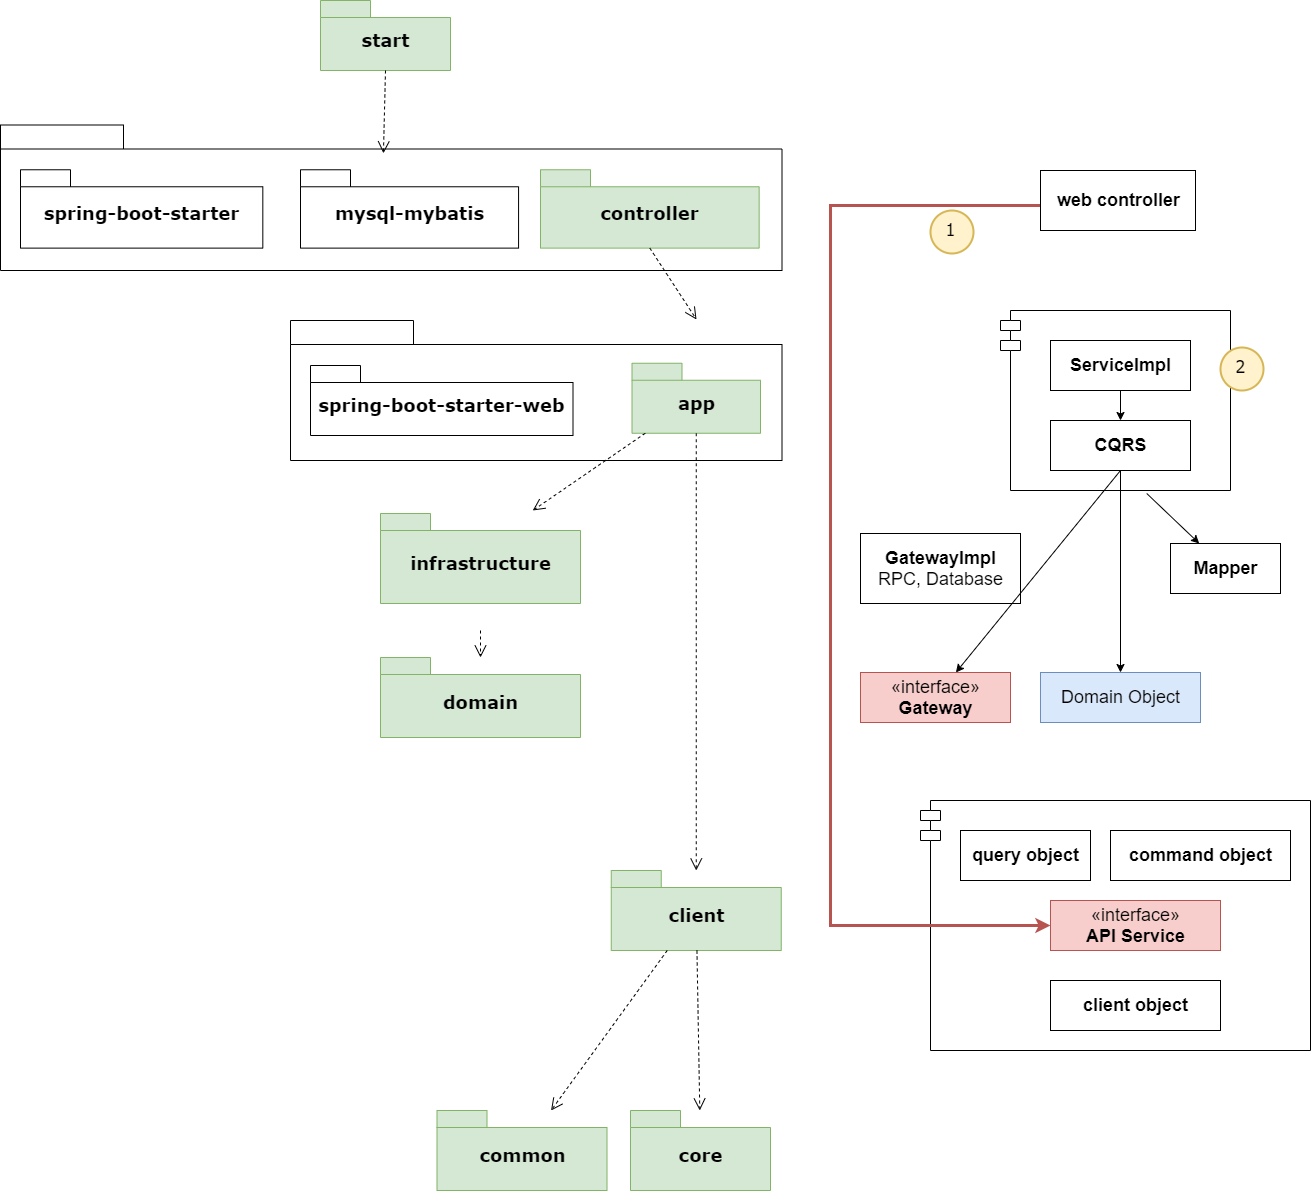

The diagram above was exported from draw.io. Its source (the exported page's mxGraphModel, read from the mxfile embedded in the PNG):
<mxGraphModel dx="2200" dy="2150" grid="1" gridSize="10" guides="1" tooltips="1" connect="1" arrows="1" fold="1" page="1" pageScale="1" pageWidth="1654" pageHeight="2336" math="0" shadow="0">
  <root>
    <mxCell id="0" />
    <mxCell id="1" parent="0" />
    <mxCell id="2" value="" style="shape=module;align=left;spacingLeft=20;align=center;verticalAlign=top;fontSize=18;" vertex="1" parent="1">
      <mxGeometry x="1130" y="580" width="230" height="180" as="geometry" />
    </mxCell>
    <mxCell id="3" value="" style="shape=module;align=left;spacingLeft=20;align=center;verticalAlign=top;fontSize=18;" vertex="1" parent="1">
      <mxGeometry x="1050" y="1070" width="390" height="250" as="geometry" />
    </mxCell>
    <mxCell id="4" value="" style="group;fontSize=18;" vertex="1" connectable="0" parent="1">
      <mxGeometry x="450" y="270" width="130" height="70" as="geometry" />
    </mxCell>
    <mxCell id="5" value="start" style="shape=folder;fontStyle=1;spacingTop=10;tabWidth=50;tabHeight=17;tabPosition=left;html=1;rounded=0;shadow=0;comic=0;labelBackgroundColor=none;strokeWidth=1;fontFamily=Verdana;fontSize=18;align=center;fillColor=#d5e8d4;strokeColor=#82b366;" vertex="1" parent="4">
      <mxGeometry width="130" height="70" as="geometry" />
    </mxCell>
    <mxCell id="6" value="" style="group;fontSize=18;" vertex="1" connectable="0" parent="1">
      <mxGeometry x="130" y="394.5" width="781.5" height="145.5" as="geometry" />
    </mxCell>
    <mxCell id="7" value="" style="shape=folder;fontStyle=1;spacingTop=10;tabWidth=123;tabHeight=24;tabPosition=left;html=1;rounded=0;shadow=0;comic=0;labelBackgroundColor=none;strokeWidth=1;fontFamily=Verdana;fontSize=18;align=center;" vertex="1" parent="6">
      <mxGeometry width="781.5000000000001" height="145.5" as="geometry" />
    </mxCell>
    <mxCell id="8" value="spring-boot-starter" style="shape=folder;fontStyle=1;spacingTop=10;tabWidth=50;tabHeight=17;tabPosition=left;html=1;rounded=0;shadow=0;comic=0;labelBackgroundColor=none;strokeWidth=1;fontFamily=Verdana;fontSize=18;align=center;" vertex="1" parent="6">
      <mxGeometry x="19.9958432304038" y="44.769230769230774" width="242.3206888361045" height="78.34615384615385" as="geometry" />
    </mxCell>
    <mxCell id="9" value="mysql-mybatis" style="shape=folder;fontStyle=1;spacingTop=10;tabWidth=50;tabHeight=17;tabPosition=left;html=1;rounded=0;shadow=0;comic=0;labelBackgroundColor=none;strokeWidth=1;fontFamily=Verdana;fontSize=18;align=center;" vertex="1" parent="6">
      <mxGeometry x="300.0020665083135" y="44.769230769230774" width="218.06510688836104" height="78.34615384615385" as="geometry" />
    </mxCell>
    <mxCell id="10" value="controller" style="shape=folder;fontStyle=1;spacingTop=10;tabWidth=50;tabHeight=17;tabPosition=left;html=1;rounded=0;shadow=0;comic=0;labelBackgroundColor=none;strokeWidth=1;fontFamily=Verdana;fontSize=18;align=center;fillColor=#d5e8d4;strokeColor=#82b366;" vertex="1" parent="6">
      <mxGeometry x="540.0009574468083" y="44.769230769230774" width="218.65372340425532" height="78.34615384615385" as="geometry" />
    </mxCell>
    <mxCell id="11" value="" style="shape=folder;fontStyle=1;spacingTop=10;tabWidth=123;tabHeight=24;tabPosition=left;html=1;rounded=0;shadow=0;comic=0;labelBackgroundColor=none;strokeColor=#000000;strokeWidth=1;fillColor=#ffffff;fontFamily=Verdana;fontSize=18;fontColor=#000000;align=center;" vertex="1" parent="1">
      <mxGeometry x="420" y="590" width="491.5" height="140" as="geometry" />
    </mxCell>
    <mxCell id="12" value="app" style="shape=folder;fontStyle=1;spacingTop=10;tabWidth=50;tabHeight=17;tabPosition=left;html=1;rounded=0;shadow=0;comic=0;labelBackgroundColor=none;strokeColor=#82b366;strokeWidth=1;fillColor=#d5e8d4;fontFamily=Verdana;fontSize=18;align=center;" vertex="1" parent="1">
      <mxGeometry x="761.5" y="632.75" width="128.5" height="70" as="geometry" />
    </mxCell>
    <mxCell id="13" value="spring-boot-starter-web" style="shape=folder;fontStyle=1;spacingTop=10;tabWidth=50;tabHeight=17;tabPosition=left;html=1;rounded=0;shadow=0;comic=0;labelBackgroundColor=none;strokeColor=#000000;strokeWidth=1;fillColor=#ffffff;fontFamily=Verdana;fontSize=18;fontColor=#000000;align=center;" vertex="1" parent="1">
      <mxGeometry x="440" y="635" width="262.5" height="70" as="geometry" />
    </mxCell>
    <mxCell id="14" value="client" style="shape=folder;fontStyle=1;spacingTop=10;tabWidth=50;tabHeight=17;tabPosition=left;html=1;rounded=0;shadow=0;comic=0;labelBackgroundColor=none;strokeWidth=1;fontFamily=Verdana;fontSize=18;align=center;fillColor=#d5e8d4;strokeColor=#82b366;" vertex="1" parent="1">
      <mxGeometry x="740.75" y="1140" width="170" height="80" as="geometry" />
    </mxCell>
    <mxCell id="15" value="infrastructure" style="shape=folder;fontStyle=1;spacingTop=10;tabWidth=50;tabHeight=17;tabPosition=left;html=1;rounded=0;shadow=0;comic=0;labelBackgroundColor=none;strokeWidth=1;fontFamily=Verdana;fontSize=18;align=center;fillColor=#d5e8d4;strokeColor=#82b366;" vertex="1" parent="1">
      <mxGeometry x="510" y="783" width="200" height="90" as="geometry" />
    </mxCell>
    <mxCell id="16" value="" style="group;fontSize=18;" vertex="1" connectable="0" parent="1">
      <mxGeometry x="566.5" y="1380" width="170" height="80" as="geometry" />
    </mxCell>
    <mxCell id="17" value="common" style="shape=folder;fontStyle=1;spacingTop=10;tabWidth=50;tabHeight=17;tabPosition=left;html=1;rounded=0;shadow=0;comic=0;labelBackgroundColor=none;strokeWidth=1;fontFamily=Verdana;fontSize=18;align=center;fillColor=#d5e8d4;strokeColor=#82b366;" vertex="1" parent="16">
      <mxGeometry width="170" height="80" as="geometry" />
    </mxCell>
    <mxCell id="18" value="" style="group;fontSize=18;" vertex="1" connectable="0" parent="1">
      <mxGeometry x="510" y="927" width="200" height="80" as="geometry" />
    </mxCell>
    <mxCell id="19" value="domain" style="shape=folder;fontStyle=1;spacingTop=10;tabWidth=50;tabHeight=17;tabPosition=left;html=1;rounded=0;shadow=0;comic=0;labelBackgroundColor=none;strokeWidth=1;fontFamily=Verdana;fontSize=18;align=center;fillColor=#d5e8d4;strokeColor=#82b366;" vertex="1" parent="18">
      <mxGeometry width="199.99999999999997" height="80" as="geometry" />
    </mxCell>
    <mxCell id="20" style="edgeStyle=none;rounded=0;html=1;dashed=1;labelBackgroundColor=none;startFill=0;endArrow=open;endFill=0;endSize=10;fontFamily=Verdana;fontSize=18;" edge="1" parent="1" source="12" target="14">
      <mxGeometry relative="1" as="geometry">
        <mxPoint x="861" y="730" as="sourcePoint" />
        <mxPoint x="824.435" y="772.6199999999999" as="targetPoint" />
      </mxGeometry>
    </mxCell>
    <mxCell id="21" style="rounded=0;html=1;dashed=1;labelBackgroundColor=none;startFill=0;endArrow=open;endFill=0;endSize=10;fontFamily=Verdana;fontSize=18;exitX=0.5;exitY=1;exitDx=0;exitDy=0;exitPerimeter=0;" edge="1" parent="1" target="19">
      <mxGeometry relative="1" as="geometry">
        <mxPoint x="610" y="899.9999999999998" as="sourcePoint" />
        <mxPoint x="608" y="907" as="targetPoint" />
      </mxGeometry>
    </mxCell>
    <mxCell id="22" style="edgeStyle=none;rounded=0;html=1;dashed=1;labelBackgroundColor=none;startFill=0;endArrow=open;endFill=0;endSize=10;fontFamily=Verdana;fontSize=18;exitX=0.5;exitY=1;exitDx=0;exitDy=0;exitPerimeter=0;" edge="1" parent="1" source="10">
      <mxGeometry relative="1" as="geometry">
        <mxPoint x="860.7638954869358" y="730" as="sourcePoint" />
        <mxPoint x="826" y="589" as="targetPoint" />
      </mxGeometry>
    </mxCell>
    <mxCell id="23" style="edgeStyle=none;rounded=0;html=1;dashed=1;labelBackgroundColor=none;startFill=0;endArrow=open;endFill=0;endSize=10;fontFamily=Verdana;fontSize=18;exitX=0.5;exitY=1;exitDx=0;exitDy=0;exitPerimeter=0;entryX=0.49;entryY=0.195;entryDx=0;entryDy=0;entryPerimeter=0;" edge="1" parent="1" source="5" target="7">
      <mxGeometry relative="1" as="geometry">
        <mxPoint x="835.75" y="514.5" as="sourcePoint" />
        <mxPoint x="611" y="400" as="targetPoint" />
      </mxGeometry>
    </mxCell>
    <mxCell id="24" value="" style="group;fontSize=18;" vertex="1" connectable="0" parent="1">
      <mxGeometry x="760" y="1380" width="140" height="80" as="geometry" />
    </mxCell>
    <mxCell id="25" value="core" style="shape=folder;fontStyle=1;spacingTop=10;tabWidth=50;tabHeight=17;tabPosition=left;html=1;rounded=0;shadow=0;comic=0;labelBackgroundColor=none;strokeWidth=1;fontFamily=Verdana;fontSize=18;align=center;fillColor=#d5e8d4;strokeColor=#82b366;" vertex="1" parent="24">
      <mxGeometry width="140" height="80" as="geometry" />
    </mxCell>
    <mxCell id="26" style="edgeStyle=none;rounded=0;html=1;dashed=1;labelBackgroundColor=none;startFill=0;endArrow=open;endFill=0;endSize=10;fontFamily=Verdana;fontSize=18;" edge="1" parent="1" source="12">
      <mxGeometry relative="1" as="geometry">
        <mxPoint x="827.5" y="712.75" as="sourcePoint" />
        <mxPoint x="662.2416534181239" y="780" as="targetPoint" />
      </mxGeometry>
    </mxCell>
    <mxCell id="27" style="edgeStyle=none;rounded=0;html=1;dashed=1;labelBackgroundColor=none;startFill=0;endArrow=open;endFill=0;endSize=10;fontFamily=Verdana;fontSize=18;" edge="1" parent="1" source="14" target="25">
      <mxGeometry relative="1" as="geometry">
        <mxPoint x="847.5" y="752.75" as="sourcePoint" />
        <mxPoint x="827" y="1050" as="targetPoint" />
      </mxGeometry>
    </mxCell>
    <mxCell id="28" style="edgeStyle=none;rounded=0;html=1;dashed=1;labelBackgroundColor=none;startFill=0;endArrow=open;endFill=0;endSize=10;fontFamily=Verdana;fontSize=18;" edge="1" parent="1" source="14" target="17">
      <mxGeometry relative="1" as="geometry">
        <mxPoint x="837.3284304971235" y="1010" as="sourcePoint" />
        <mxPoint x="837" y="1076.9994795496323" as="targetPoint" />
      </mxGeometry>
    </mxCell>
    <mxCell id="29" value="«interface»&lt;br style=&quot;font-size: 18px;&quot;&gt;&lt;b style=&quot;font-size: 18px;&quot;&gt;Gateway&lt;/b&gt;" style="html=1;fillColor=#f8cecc;strokeColor=#b85450;fontSize=18;" vertex="1" parent="1">
      <mxGeometry x="990" y="942" width="150" height="50" as="geometry" />
    </mxCell>
    <mxCell id="30" value="«interface»&lt;br style=&quot;font-size: 18px;&quot;&gt;&lt;b style=&quot;font-size: 18px;&quot;&gt;API Service&lt;/b&gt;" style="html=1;fillColor=#f8cecc;strokeColor=#b85450;fontSize=18;" vertex="1" parent="1">
      <mxGeometry x="1180" y="1170" width="170" height="50" as="geometry" />
    </mxCell>
    <mxCell id="31" value="&lt;b style=&quot;font-size: 18px;&quot;&gt;GatewayImpl&lt;/b&gt;&lt;br style=&quot;font-size: 18px;&quot;&gt;RPC, Database" style="html=1;fontSize=18;" vertex="1" parent="1">
      <mxGeometry x="990" y="803" width="160" height="70" as="geometry" />
    </mxCell>
    <mxCell id="32" style="edgeStyle=none;rounded=0;orthogonalLoop=1;jettySize=auto;html=1;endArrow=classic;endFill=1;fontSize=18;" edge="1" parent="1" source="33" target="36">
      <mxGeometry relative="1" as="geometry" />
    </mxCell>
    <mxCell id="33" value="&lt;b style=&quot;font-size: 18px;&quot;&gt;ServiceImpl&lt;/b&gt;" style="html=1;fontSize=18;" vertex="1" parent="1">
      <mxGeometry x="1180" y="610" width="140" height="50" as="geometry" />
    </mxCell>
    <mxCell id="34" style="edgeStyle=none;rounded=0;orthogonalLoop=1;jettySize=auto;html=1;endArrow=classic;endFill=1;exitX=0.5;exitY=1;exitDx=0;exitDy=0;fontSize=18;" edge="1" parent="1" source="36" target="29">
      <mxGeometry relative="1" as="geometry" />
    </mxCell>
    <mxCell id="35" style="edgeStyle=none;rounded=0;orthogonalLoop=1;jettySize=auto;html=1;endArrow=classic;endFill=1;fontSize=18;" edge="1" parent="1" target="42">
      <mxGeometry relative="1" as="geometry">
        <mxPoint x="1276.25" y="763" as="sourcePoint" />
      </mxGeometry>
    </mxCell>
    <mxCell id="36" value="&lt;b style=&quot;font-size: 18px;&quot;&gt;CQRS&lt;/b&gt;" style="html=1;fontSize=18;" vertex="1" parent="1">
      <mxGeometry x="1180" y="690" width="140" height="50" as="geometry" />
    </mxCell>
    <mxCell id="37" value="&lt;b style=&quot;font-size: 18px;&quot;&gt;client object&lt;/b&gt;" style="html=1;fontSize=18;" vertex="1" parent="1">
      <mxGeometry x="1180" y="1250" width="170" height="50" as="geometry" />
    </mxCell>
    <mxCell id="38" value="&lt;b style=&quot;font-size: 18px;&quot;&gt;query object&lt;/b&gt;" style="html=1;fontSize=18;" vertex="1" parent="1">
      <mxGeometry x="1090" y="1100" width="130" height="50" as="geometry" />
    </mxCell>
    <mxCell id="39" value="&lt;b style=&quot;font-size: 18px;&quot;&gt;command object&lt;/b&gt;" style="html=1;fontSize=18;" vertex="1" parent="1">
      <mxGeometry x="1240" y="1100" width="180" height="50" as="geometry" />
    </mxCell>
    <mxCell id="40" style="edgeStyle=orthogonalEdgeStyle;rounded=0;orthogonalLoop=1;jettySize=auto;html=1;entryX=0;entryY=0.5;entryDx=0;entryDy=0;endArrow=classic;endFill=1;fillColor=#f8cecc;strokeColor=#b85450;strokeWidth=3;fontSize=18;" edge="1" parent="1" source="41" target="30">
      <mxGeometry relative="1" as="geometry">
        <Array as="points">
          <mxPoint x="960" y="475" />
          <mxPoint x="960" y="1195" />
        </Array>
      </mxGeometry>
    </mxCell>
    <mxCell id="41" value="&lt;b style=&quot;font-size: 18px;&quot;&gt;web controller&lt;/b&gt;" style="html=1;fontSize=18;" vertex="1" parent="1">
      <mxGeometry x="1170" y="440" width="155" height="60" as="geometry" />
    </mxCell>
    <mxCell id="42" value="&lt;b style=&quot;font-size: 18px;&quot;&gt;Mapper&lt;/b&gt;" style="html=1;fontSize=18;" vertex="1" parent="1">
      <mxGeometry x="1300" y="813" width="110" height="50" as="geometry" />
    </mxCell>
    <mxCell id="43" value="1" style="ellipse;whiteSpace=wrap;html=1;aspect=fixed;strokeWidth=2;fontFamily=Tahoma;spacingBottom=4;spacingRight=2;strokeColor=#d6b656;fontSize=18;fillColor=#fff2cc;" vertex="1" parent="1">
      <mxGeometry x="1060" y="480" width="43" height="43" as="geometry" />
    </mxCell>
    <mxCell id="44" value="Domain Object" style="html=1;fillColor=#dae8fc;strokeColor=#6c8ebf;fontSize=18;" vertex="1" parent="1">
      <mxGeometry x="1170" y="942" width="160" height="50" as="geometry" />
    </mxCell>
    <mxCell id="45" style="edgeStyle=none;rounded=0;orthogonalLoop=1;jettySize=auto;html=1;endArrow=classic;endFill=1;fontSize=18;" edge="1" parent="1" source="36" target="44">
      <mxGeometry relative="1" as="geometry">
        <mxPoint x="1245" y="730" as="sourcePoint" />
        <mxPoint x="1139.6341463414628" y="910" as="targetPoint" />
      </mxGeometry>
    </mxCell>
    <mxCell id="46" value="2" style="ellipse;whiteSpace=wrap;html=1;aspect=fixed;strokeWidth=2;fontFamily=Tahoma;spacingBottom=4;spacingRight=2;strokeColor=#d6b656;fontSize=18;fillColor=#fff2cc;" vertex="1" parent="1">
      <mxGeometry x="1350" y="617" width="43" height="43" as="geometry" />
    </mxCell>
  </root>
</mxGraphModel>